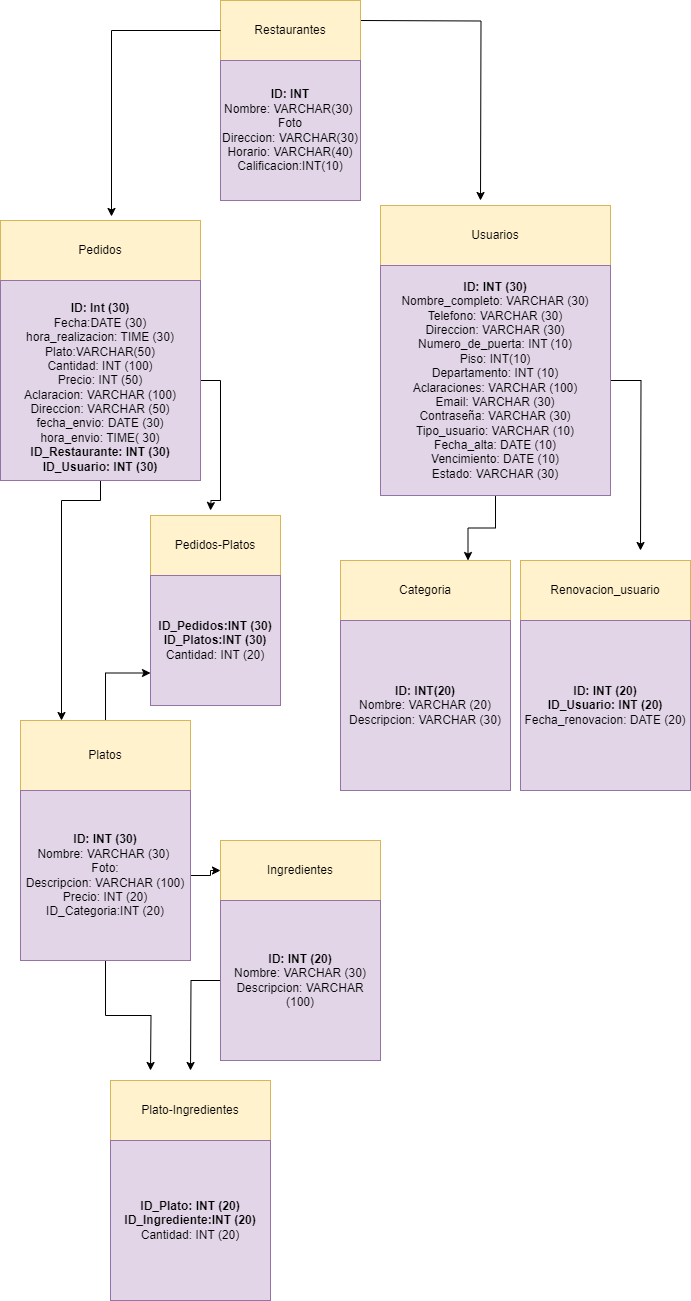

The diagram above was exported from draw.io. Its source (the exported page's mxGraphModel, read from the mxfile embedded in the PNG):
<mxGraphModel dx="880" dy="468" grid="1" gridSize="10" guides="1" tooltips="1" connect="1" arrows="1" fold="1" page="1" pageScale="1" pageWidth="827" pageHeight="1169" math="0" shadow="0">
  <root>
    <mxCell id="0" />
    <mxCell id="1" parent="0" />
    <mxCell id="JN05ArnFHrHqv0s5Py33-2" style="edgeStyle=orthogonalEdgeStyle;rounded=0;orthogonalLoop=1;jettySize=auto;html=1;exitX=1;exitY=0.5;exitDx=0;exitDy=0;" edge="1" parent="1">
      <mxGeometry relative="1" as="geometry">
        <mxPoint x="600" y="240" as="targetPoint" />
        <mxPoint x="480" y="60" as="sourcePoint" />
      </mxGeometry>
    </mxCell>
    <mxCell id="v6WYH_tPBTPNk3tsbgon-1" value="Restaurantes" style="rounded=0;whiteSpace=wrap;html=1;fillColor=#fff2cc;strokeColor=#d6b656;" parent="1" vertex="1">
      <mxGeometry x="340" y="40" width="140" height="60" as="geometry" />
    </mxCell>
    <mxCell id="v6WYH_tPBTPNk3tsbgon-2" value="&lt;b&gt;ID: INT&lt;/b&gt;&lt;div&gt;Nombre: VARCHAR(30)&amp;nbsp;&lt;div&gt;Foto&lt;/div&gt;&lt;div&gt;Direccion: VARCHAR(30)&lt;/div&gt;&lt;div&gt;Horario: VARCHAR(40)&lt;/div&gt;&lt;div&gt;Calificacion:INT(10)&lt;/div&gt;&lt;/div&gt;" style="whiteSpace=wrap;html=1;aspect=fixed;fillColor=#e1d5e7;strokeColor=#9673a6;" parent="1" vertex="1">
      <mxGeometry x="340" y="100" width="140" height="140" as="geometry" />
    </mxCell>
    <mxCell id="JN05ArnFHrHqv0s5Py33-14" style="edgeStyle=orthogonalEdgeStyle;rounded=0;orthogonalLoop=1;jettySize=auto;html=1;entryX=0;entryY=0.75;entryDx=0;entryDy=0;" edge="1" parent="1" source="v6WYH_tPBTPNk3tsbgon-3" target="v6WYH_tPBTPNk3tsbgon-8">
      <mxGeometry relative="1" as="geometry" />
    </mxCell>
    <mxCell id="v6WYH_tPBTPNk3tsbgon-3" value="Platos" style="rounded=0;whiteSpace=wrap;html=1;fillColor=#fff2cc;strokeColor=#d6b656;" parent="1" vertex="1">
      <mxGeometry x="140" y="760" width="170" height="70" as="geometry" />
    </mxCell>
    <mxCell id="JN05ArnFHrHqv0s5Py33-7" style="edgeStyle=orthogonalEdgeStyle;rounded=0;orthogonalLoop=1;jettySize=auto;html=1;entryX=0;entryY=0.5;entryDx=0;entryDy=0;" edge="1" parent="1" source="v6WYH_tPBTPNk3tsbgon-4" target="v6WYH_tPBTPNk3tsbgon-9">
      <mxGeometry relative="1" as="geometry" />
    </mxCell>
    <mxCell id="JN05ArnFHrHqv0s5Py33-8" style="edgeStyle=orthogonalEdgeStyle;rounded=0;orthogonalLoop=1;jettySize=auto;html=1;" edge="1" parent="1" source="v6WYH_tPBTPNk3tsbgon-4">
      <mxGeometry relative="1" as="geometry">
        <mxPoint x="270" y="1110" as="targetPoint" />
      </mxGeometry>
    </mxCell>
    <mxCell id="v6WYH_tPBTPNk3tsbgon-4" value="&lt;b&gt;ID: INT (30)&lt;/b&gt;&lt;div&gt;Nombre: VARCHAR (30)&amp;nbsp;&lt;div&gt;Foto:&lt;/div&gt;&lt;div&gt;Descripcion: VARCHAR (100)&lt;/div&gt;&lt;div&gt;Precio: INT (20)&lt;/div&gt;&lt;/div&gt;&lt;div&gt;ID_Categoria:INT (20)&lt;/div&gt;" style="whiteSpace=wrap;html=1;aspect=fixed;fillColor=#e1d5e7;strokeColor=#9673a6;" parent="1" vertex="1">
      <mxGeometry x="140" y="830" width="170" height="170" as="geometry" />
    </mxCell>
    <mxCell id="v6WYH_tPBTPNk3tsbgon-5" value="Categoria" style="rounded=0;whiteSpace=wrap;html=1;fillColor=#fff2cc;strokeColor=#d6b656;" parent="1" vertex="1">
      <mxGeometry x="460" y="600" width="170" height="60" as="geometry" />
    </mxCell>
    <mxCell id="v6WYH_tPBTPNk3tsbgon-6" value="&lt;b&gt;ID: INT(20)&lt;/b&gt;&lt;div&gt;Nombre: VARCHAR (20)&lt;/div&gt;&lt;div&gt;Descripcion: VARCHAR (30)&lt;/div&gt;" style="whiteSpace=wrap;html=1;aspect=fixed;fillColor=#e1d5e7;strokeColor=#9673a6;" parent="1" vertex="1">
      <mxGeometry x="460" y="660" width="170" height="170" as="geometry" />
    </mxCell>
    <mxCell id="v6WYH_tPBTPNk3tsbgon-7" value="Pedidos-Platos" style="rounded=0;whiteSpace=wrap;html=1;fillColor=#fff2cc;strokeColor=#d6b656;" parent="1" vertex="1">
      <mxGeometry x="270" y="555" width="130" height="60" as="geometry" />
    </mxCell>
    <mxCell id="v6WYH_tPBTPNk3tsbgon-8" value="&lt;b&gt;ID_Pedidos:INT (30)&lt;/b&gt;&lt;div&gt;&lt;b&gt;ID_Platos:INT (30)&lt;/b&gt;&lt;/div&gt;&lt;div&gt;Cantidad: INT (20)&lt;/div&gt;" style="whiteSpace=wrap;html=1;aspect=fixed;fillColor=#e1d5e7;strokeColor=#9673a6;" parent="1" vertex="1">
      <mxGeometry x="270" y="615" width="130" height="130" as="geometry" />
    </mxCell>
    <mxCell id="v6WYH_tPBTPNk3tsbgon-9" value="Ingredientes" style="rounded=0;whiteSpace=wrap;html=1;fillColor=#fff2cc;strokeColor=#d6b656;" parent="1" vertex="1">
      <mxGeometry x="340" y="880" width="160" height="60" as="geometry" />
    </mxCell>
    <mxCell id="JN05ArnFHrHqv0s5Py33-17" style="edgeStyle=orthogonalEdgeStyle;rounded=0;orthogonalLoop=1;jettySize=auto;html=1;" edge="1" parent="1" source="v6WYH_tPBTPNk3tsbgon-10">
      <mxGeometry relative="1" as="geometry">
        <mxPoint x="310" y="1110" as="targetPoint" />
      </mxGeometry>
    </mxCell>
    <mxCell id="v6WYH_tPBTPNk3tsbgon-10" value="&lt;b&gt;ID: INT (20)&lt;/b&gt;&lt;div&gt;Nombre: VARCHAR (30)&lt;/div&gt;&lt;div&gt;Descripcion: VARCHAR (100)&lt;/div&gt;" style="whiteSpace=wrap;html=1;aspect=fixed;fillColor=#e1d5e7;strokeColor=#9673a6;" parent="1" vertex="1">
      <mxGeometry x="340" y="940" width="160" height="160" as="geometry" />
    </mxCell>
    <mxCell id="v6WYH_tPBTPNk3tsbgon-11" value="Pedidos" style="rounded=0;whiteSpace=wrap;html=1;fillColor=#fff2cc;strokeColor=#d6b656;" parent="1" vertex="1">
      <mxGeometry x="120" y="260" width="200" height="60" as="geometry" />
    </mxCell>
    <mxCell id="JN05ArnFHrHqv0s5Py33-4" style="edgeStyle=orthogonalEdgeStyle;rounded=0;orthogonalLoop=1;jettySize=auto;html=1;" edge="1" parent="1" source="v6WYH_tPBTPNk3tsbgon-12" target="v6WYH_tPBTPNk3tsbgon-3">
      <mxGeometry relative="1" as="geometry">
        <mxPoint x="90" y="670" as="targetPoint" />
        <Array as="points">
          <mxPoint x="220" y="540" />
          <mxPoint x="181" y="540" />
        </Array>
      </mxGeometry>
    </mxCell>
    <mxCell id="JN05ArnFHrHqv0s5Py33-15" style="edgeStyle=orthogonalEdgeStyle;rounded=0;orthogonalLoop=1;jettySize=auto;html=1;" edge="1" parent="1" source="v6WYH_tPBTPNk3tsbgon-12">
      <mxGeometry relative="1" as="geometry">
        <mxPoint x="330" y="550" as="targetPoint" />
      </mxGeometry>
    </mxCell>
    <mxCell id="v6WYH_tPBTPNk3tsbgon-12" value="&lt;div&gt;&lt;br&gt;&lt;/div&gt;&lt;b&gt;ID: Int (30)&lt;/b&gt;&lt;div&gt;&lt;span style=&quot;background-color: initial;&quot;&gt;Fecha:DATE (30)&lt;/span&gt;&lt;div&gt;&lt;div&gt;hora_realizacion: TIME (30)&lt;/div&gt;&lt;div&gt;Plato:VARCHAR(50)&lt;/div&gt;&lt;div&gt;Cantidad: INT (100)&lt;/div&gt;&lt;div&gt;Precio: INT (50)&lt;/div&gt;&lt;div&gt;Aclaracion: VARCHAR (100)&lt;/div&gt;&lt;div&gt;Direccion: VARCHAR (50)&lt;/div&gt;&lt;div&gt;fecha_envio: DATE (30)&lt;/div&gt;&lt;div&gt;hora_envio: TIME( 30)&lt;/div&gt;&lt;/div&gt;&lt;div&gt;&lt;b&gt;ID_Restaurante: INT (30)&lt;/b&gt;&lt;/div&gt;&lt;div&gt;&lt;b&gt;ID_Usuario: INT (30)&lt;/b&gt;&lt;/div&gt;&lt;/div&gt;" style="whiteSpace=wrap;html=1;aspect=fixed;fillColor=#e1d5e7;strokeColor=#9673a6;" parent="1" vertex="1">
      <mxGeometry x="120" y="320" width="200" height="200" as="geometry" />
    </mxCell>
    <mxCell id="bpv4yJ-AhIezrdTjdM-w-1" value="Plato-Ingredientes" style="rounded=0;whiteSpace=wrap;html=1;fillColor=#fff2cc;strokeColor=#d6b656;" parent="1" vertex="1">
      <mxGeometry x="230" y="1120" width="160" height="60" as="geometry" />
    </mxCell>
    <mxCell id="bpv4yJ-AhIezrdTjdM-w-2" value="&lt;b&gt;ID_Plato: INT (20)&lt;/b&gt;&lt;div&gt;&lt;b&gt;ID_Ingrediente:INT (20)&lt;/b&gt;&lt;br&gt;&lt;div&gt;Cantidad: INT (20)&lt;/div&gt;&lt;/div&gt;" style="whiteSpace=wrap;html=1;aspect=fixed;fillColor=#e1d5e7;strokeColor=#9673a6;" parent="1" vertex="1">
      <mxGeometry x="230" y="1180" width="160" height="160" as="geometry" />
    </mxCell>
    <mxCell id="bpv4yJ-AhIezrdTjdM-w-4" value="Usuarios" style="rounded=0;whiteSpace=wrap;html=1;fillColor=#fff2cc;strokeColor=#d6b656;" parent="1" vertex="1">
      <mxGeometry x="500" y="245" width="230" height="60" as="geometry" />
    </mxCell>
    <mxCell id="JN05ArnFHrHqv0s5Py33-10" style="edgeStyle=orthogonalEdgeStyle;rounded=0;orthogonalLoop=1;jettySize=auto;html=1;entryX=0.75;entryY=0;entryDx=0;entryDy=0;" edge="1" parent="1" source="bpv4yJ-AhIezrdTjdM-w-5" target="v6WYH_tPBTPNk3tsbgon-5">
      <mxGeometry relative="1" as="geometry" />
    </mxCell>
    <mxCell id="JN05ArnFHrHqv0s5Py33-16" style="edgeStyle=orthogonalEdgeStyle;rounded=0;orthogonalLoop=1;jettySize=auto;html=1;" edge="1" parent="1" source="bpv4yJ-AhIezrdTjdM-w-5">
      <mxGeometry relative="1" as="geometry">
        <mxPoint x="760" y="590" as="targetPoint" />
      </mxGeometry>
    </mxCell>
    <mxCell id="bpv4yJ-AhIezrdTjdM-w-5" value="&lt;div&gt;&lt;br&gt;&lt;/div&gt;&lt;b&gt;ID: INT (30)&lt;/b&gt;&lt;div&gt;Nombre_completo: VARCHAR (30)&lt;/div&gt;&lt;div&gt;Telefono: VARCHAR (30)&lt;/div&gt;&lt;div&gt;Direccion: VARCHAR (30)&lt;/div&gt;&lt;div&gt;Numero_de_puerta: INT (10)&lt;/div&gt;&lt;div&gt;Piso: INT(10)&lt;/div&gt;&lt;div&gt;Departamento: INT (10)&lt;/div&gt;&lt;div&gt;Aclaraciones: VARCHAR (100)&lt;/div&gt;&lt;div&gt;Email: VARCHAR (30)&lt;/div&gt;&lt;div&gt;Contraseña: VARCHAR (30)&lt;/div&gt;&lt;div&gt;Tipo_usuario: VARCHAR (10)&lt;/div&gt;&lt;div&gt;Fecha_alta: DATE (10)&lt;/div&gt;&lt;div&gt;Vencimiento: DATE (10)&lt;/div&gt;&lt;div&gt;Estado: VARCHAR (30)&lt;/div&gt;&lt;div&gt;&lt;br&gt;&lt;/div&gt;" style="whiteSpace=wrap;html=1;aspect=fixed;fillColor=#e1d5e7;strokeColor=#9673a6;" parent="1" vertex="1">
      <mxGeometry x="500" y="305" width="230" height="230" as="geometry" />
    </mxCell>
    <mxCell id="bpv4yJ-AhIezrdTjdM-w-6" value="Renovacion_usuario" style="rounded=0;whiteSpace=wrap;html=1;fillColor=#fff2cc;strokeColor=#d6b656;" parent="1" vertex="1">
      <mxGeometry x="640" y="600" width="170" height="60" as="geometry" />
    </mxCell>
    <mxCell id="bpv4yJ-AhIezrdTjdM-w-7" value="&lt;b&gt;ID: INT (20)&lt;/b&gt;&lt;div&gt;&lt;b&gt;ID_Usuario: INT (20)&lt;/b&gt;&lt;/div&gt;&lt;div&gt;Fecha_renovacion: DATE (20)&lt;/div&gt;" style="whiteSpace=wrap;html=1;aspect=fixed;fillColor=#e1d5e7;strokeColor=#9673a6;" parent="1" vertex="1">
      <mxGeometry x="640" y="660" width="170" height="170" as="geometry" />
    </mxCell>
    <mxCell id="JN05ArnFHrHqv0s5Py33-3" style="edgeStyle=orthogonalEdgeStyle;rounded=0;orthogonalLoop=1;jettySize=auto;html=1;entryX=0.555;entryY=-0.067;entryDx=0;entryDy=0;entryPerimeter=0;" edge="1" parent="1" source="v6WYH_tPBTPNk3tsbgon-1" target="v6WYH_tPBTPNk3tsbgon-11">
      <mxGeometry relative="1" as="geometry" />
    </mxCell>
  </root>
</mxGraphModel>